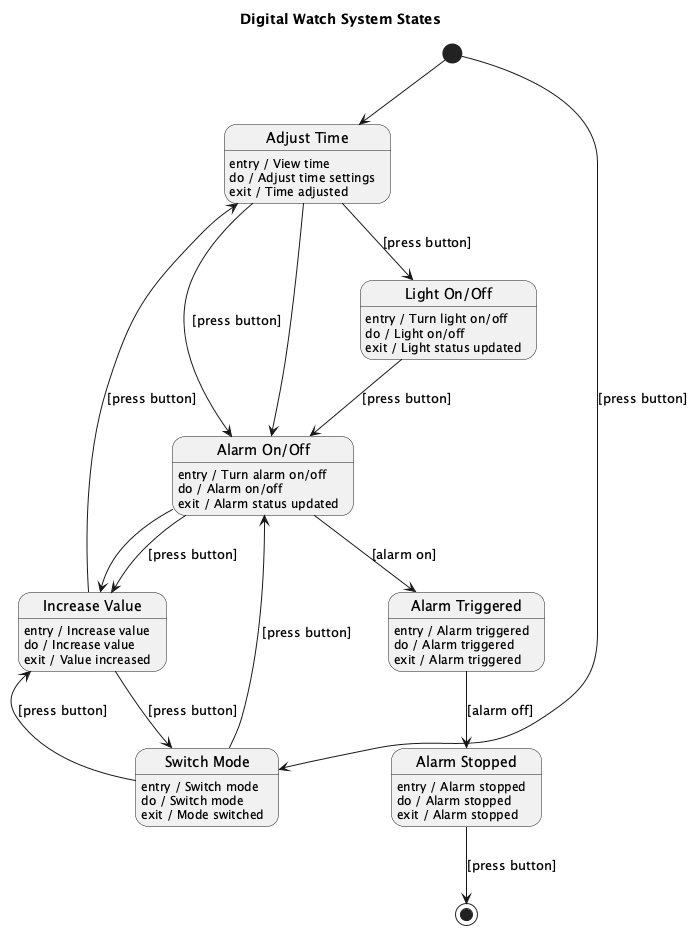

The diagram above was rendered by PlantUML. Its source (embedded in the PNG):
@startuml
title Digital Watch System States

[*] --> AdjustTime

state "Adjust Time" as AdjustTime
state "Switch Mode" as SwitchMode
state "Increase Value" as IncreaseValue
state "Alarm On/Off" as AlarmOnOff
state "Alarm Triggered" as AlarmTriggered
state "Alarm Stopped" as AlarmStopped
state "Light On/Off" as LightOnOff

AdjustTime : entry / View time
AdjustTime : do / Adjust time settings
AdjustTime : exit / Time adjusted

SwitchMode : entry / Switch mode
SwitchMode : do / Switch mode
SwitchMode : exit / Mode switched

IncreaseValue : entry / Increase value
IncreaseValue : do / Increase value
IncreaseValue : exit / Value increased

AlarmOnOff : entry / Turn alarm on/off
AlarmOnOff : do / Alarm on/off
AlarmOnOff : exit / Alarm status updated

AlarmTriggered : entry / Alarm triggered
AlarmTriggered : do / Alarm triggered
AlarmTriggered : exit / Alarm triggered

AlarmStopped : entry / Alarm stopped
AlarmStopped : do / Alarm stopped
AlarmStopped : exit / Alarm stopped

LightOnOff : entry / Turn light on/off
LightOnOff : do / Light on/off
LightOnOff : exit / Light status updated

[*] --> SwitchMode : [press button]
SwitchMode --> IncreaseValue : [press button]
IncreaseValue --> AdjustTime : [press button]
AdjustTime --> AlarmOnOff : [press button]
AlarmOnOff --> AlarmTriggered : [alarm on]
AlarmTriggered --> AlarmStopped : [alarm off]
AlarmStopped --> [*] : [press button]
AdjustTime --> LightOnOff : [press button]
LightOnOff --> AlarmOnOff : [press button]

SwitchMode --> AlarmOnOff : [press button]
IncreaseValue --> SwitchMode : [press button]
AlarmOnOff --> IncreaseValue : [press button]

AdjustTime --> AlarmOnOff
AlarmOnOff --> IncreaseValue

@enduml